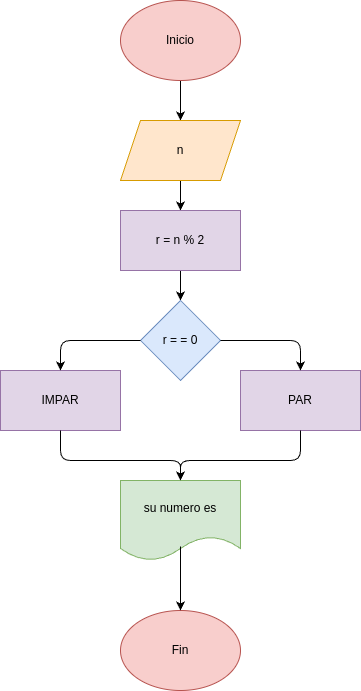

The diagram above was exported from draw.io. Its source (the exported page's mxGraphModel, read from the mxfile embedded in the PNG):
<mxGraphModel dx="532" dy="483" grid="1" gridSize="10" guides="1" tooltips="1" connect="1" arrows="1" fold="1" page="1" pageScale="1" pageWidth="850" pageHeight="1100" math="0" shadow="0">
  <root>
    <mxCell id="0" />
    <mxCell id="1" parent="0" />
    <mxCell id="4" value="" style="edgeStyle=none;html=1;" edge="1" parent="1" source="2" target="3">
      <mxGeometry relative="1" as="geometry" />
    </mxCell>
    <mxCell id="2" value="Inicio" style="ellipse;whiteSpace=wrap;html=1;fillColor=#f8cecc;strokeColor=#b85450;" vertex="1" parent="1">
      <mxGeometry x="365" y="30" width="120" height="80" as="geometry" />
    </mxCell>
    <mxCell id="6" value="" style="edgeStyle=none;html=1;" edge="1" parent="1" source="3" target="5">
      <mxGeometry relative="1" as="geometry" />
    </mxCell>
    <mxCell id="3" value="n" style="shape=parallelogram;perimeter=parallelogramPerimeter;whiteSpace=wrap;html=1;fixedSize=1;fillColor=#ffe6cc;strokeColor=#d79b00;" vertex="1" parent="1">
      <mxGeometry x="365" y="150" width="120" height="60" as="geometry" />
    </mxCell>
    <mxCell id="8" value="" style="edgeStyle=none;html=1;" edge="1" parent="1" source="5" target="7">
      <mxGeometry relative="1" as="geometry" />
    </mxCell>
    <mxCell id="5" value="r = n % 2" style="whiteSpace=wrap;html=1;fillColor=#e1d5e7;strokeColor=#9673a6;" vertex="1" parent="1">
      <mxGeometry x="365" y="240" width="120" height="60" as="geometry" />
    </mxCell>
    <mxCell id="7" value="r = = 0" style="rhombus;whiteSpace=wrap;html=1;fillColor=#dae8fc;strokeColor=#6c8ebf;" vertex="1" parent="1">
      <mxGeometry x="385" y="330" width="80" height="80" as="geometry" />
    </mxCell>
    <mxCell id="9" value="PAR" style="rounded=0;whiteSpace=wrap;html=1;fillColor=#e1d5e7;strokeColor=#9673a6;" vertex="1" parent="1">
      <mxGeometry x="485" y="400" width="120" height="60" as="geometry" />
    </mxCell>
    <mxCell id="10" value="IMPAR" style="rounded=0;whiteSpace=wrap;html=1;fillColor=#e1d5e7;strokeColor=#9673a6;" vertex="1" parent="1">
      <mxGeometry x="245" y="400" width="120" height="60" as="geometry" />
    </mxCell>
    <mxCell id="11" value="" style="endArrow=classic;html=1;exitX=0;exitY=0.5;exitDx=0;exitDy=0;entryX=0.5;entryY=0;entryDx=0;entryDy=0;" edge="1" parent="1" source="7" target="10">
      <mxGeometry width="50" height="50" relative="1" as="geometry">
        <mxPoint x="400" y="430" as="sourcePoint" />
        <mxPoint x="450" y="380" as="targetPoint" />
        <Array as="points">
          <mxPoint x="305" y="370" />
        </Array>
      </mxGeometry>
    </mxCell>
    <mxCell id="12" value="" style="endArrow=classic;html=1;exitX=1;exitY=0.5;exitDx=0;exitDy=0;entryX=0.5;entryY=0;entryDx=0;entryDy=0;" edge="1" parent="1" source="7" target="9">
      <mxGeometry width="50" height="50" relative="1" as="geometry">
        <mxPoint x="400" y="430" as="sourcePoint" />
        <mxPoint x="450" y="380" as="targetPoint" />
        <Array as="points">
          <mxPoint x="545" y="370" />
        </Array>
      </mxGeometry>
    </mxCell>
    <mxCell id="13" value="su numero es" style="shape=document;whiteSpace=wrap;html=1;boundedLbl=1;fillColor=#d5e8d4;strokeColor=#82b366;" vertex="1" parent="1">
      <mxGeometry x="365" y="510" width="120" height="80" as="geometry" />
    </mxCell>
    <mxCell id="14" value="" style="endArrow=classic;html=1;exitX=0.5;exitY=1;exitDx=0;exitDy=0;entryX=0.5;entryY=0;entryDx=0;entryDy=0;" edge="1" parent="1" source="10" target="13">
      <mxGeometry width="50" height="50" relative="1" as="geometry">
        <mxPoint x="400" y="430" as="sourcePoint" />
        <mxPoint x="450" y="380" as="targetPoint" />
        <Array as="points">
          <mxPoint x="305" y="490" />
          <mxPoint x="425" y="490" />
        </Array>
      </mxGeometry>
    </mxCell>
    <mxCell id="15" value="" style="endArrow=classic;html=1;exitX=0.5;exitY=1;exitDx=0;exitDy=0;entryX=0.5;entryY=0;entryDx=0;entryDy=0;" edge="1" parent="1" source="9" target="13">
      <mxGeometry width="50" height="50" relative="1" as="geometry">
        <mxPoint x="400" y="430" as="sourcePoint" />
        <mxPoint x="450" y="380" as="targetPoint" />
        <Array as="points">
          <mxPoint x="545" y="490" />
          <mxPoint x="425" y="490" />
        </Array>
      </mxGeometry>
    </mxCell>
    <mxCell id="16" value="Fin" style="ellipse;whiteSpace=wrap;html=1;fillColor=#f8cecc;strokeColor=#b85450;" vertex="1" parent="1">
      <mxGeometry x="365" y="640" width="120" height="80" as="geometry" />
    </mxCell>
    <mxCell id="17" value="" style="endArrow=classic;html=1;exitX=0.5;exitY=0.825;exitDx=0;exitDy=0;exitPerimeter=0;entryX=0.5;entryY=0;entryDx=0;entryDy=0;" edge="1" parent="1" source="13" target="16">
      <mxGeometry width="50" height="50" relative="1" as="geometry">
        <mxPoint x="400" y="680" as="sourcePoint" />
        <mxPoint x="450" y="630" as="targetPoint" />
      </mxGeometry>
    </mxCell>
  </root>
</mxGraphModel>